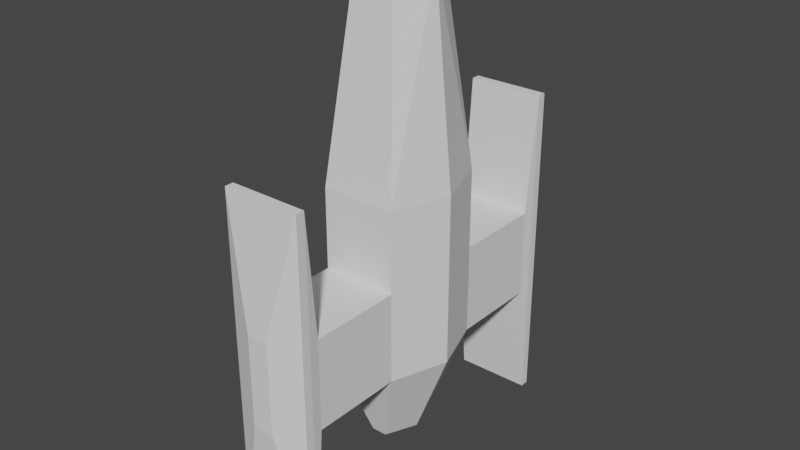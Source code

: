 # Source: PlayerShip.blend  (saved by Blender 3.3.6; exported with 4.5.12 LTS)
import bpy
from mathutils import Matrix  # noqa: F401  (used for matrix-valued properties, if any)

bpy.ops.wm.read_factory_settings(use_empty=True)
scene = bpy.context.scene
scene.name = 'Scene'

# ---- collections
col_collection = bpy.data.collections.new('Collection'); scene.collection.children.link(col_collection)

# ---- world
world_world = bpy.data.worlds.new('World'); scene.world = world_world
world_world.use_nodes = True; world_world.node_tree.nodes.clear()
_N = world_world.node_tree.nodes; _L = world_world.node_tree.links
n0 = _N.new('ShaderNodeOutputWorld'); n0.name = 'World Output'; n0.location = (300, 300)
n1 = _N.new('ShaderNodeBackground'); n1.name = 'Background'; n1.location = (10, 300)
n1.inputs[0].default_value = (0.05088, 0.05088, 0.05088, 1.0)
_L.new(n1.outputs[0], n0.inputs[0])
n0.is_active_output = True
world_world.color = (0.05088, 0.05088, 0.05088)
world_world.use_sun_shadow = False
world_world.sun_shadow_jitter_overblur = 0.0

# ---- meshes
me_cube = bpy.data.meshes.new('Cube')
me_cube.from_pydata([(-1.0, 0.0, -1.0), (-0.6559, 0.0, 2.505), (-0.6589, 1.0, -1.0), (-0.3473, 0.5698, 2.505), (1.0, 0.0, -1.0), (0.6559, 0.0, 2.505), (0.6589, 1.0, -1.0), (0.3473, 0.5698, 2.505), (-0.6589, 1.0, -2.411), (-1.0, 0.0, -2.411), (0.6589, 1.0, -2.411), (1.0, 0.0, -2.411), (-0.6589, 1.0, -4.009), (-1.0, 0.0, -4.009), (0.6589, 1.0, -4.009), (1.0, 0.0, -4.009), (-0.1363, 0.5516, -5.584), (-0.3743, 0.0, -5.584), (0.1363, 0.5516, -5.584), (0.3743, 0.0, -5.584), (0.6589, 2.617, -2.411), (-0.6589, 2.617, -2.411), (0.6589, 2.617, -4.009), (-0.6589, 2.617, -4.009), (0.6879, 2.812, -0.2737), (-0.6879, 2.812, -0.2737), (0.6879, 2.812, -6.146), (-0.6879, 2.812, -6.146), (0.6879, 2.966, -0.2737), (-0.6879, 2.966, -0.2737), (0.6879, 2.966, -6.146), (-0.6879, 2.966, -6.146), (0.1897, 3.183, -2.4), (-0.1897, 3.183, -2.4), (0.1897, 3.183, -4.02), (-0.1897, 3.183, -4.02)], [], [(0, 1, 3, 2), (2, 3, 7, 6), (6, 7, 5, 4), (4, 5, 1, 0), (4, 0, 9, 11), (7, 3, 1, 5), (9, 8, 12, 13), (2, 6, 10, 8), (0, 2, 8, 9), (6, 4, 11, 10), (15, 13, 17, 19), (11, 9, 13, 15), (14, 12, 23, 22), (10, 11, 15, 14), (16, 18, 19, 17), (12, 14, 18, 16), (14, 15, 19, 18), (13, 12, 16, 17), (20, 22, 26, 24), (8, 10, 20, 21), (12, 8, 21, 23), (10, 14, 22, 20), (26, 27, 31, 30), (22, 23, 27, 26), (23, 21, 25, 27), (21, 20, 24, 25), (31, 29, 33, 35), (27, 25, 29, 31), (25, 24, 28, 29), (24, 26, 30, 28), (33, 32, 34, 35), (29, 28, 32, 33), (28, 30, 34, 32), (30, 31, 35, 34)])
_uv = me_cube.uv_layers.new(name='UVMap')
_uv.uv.foreach_set('vector', [0.375, 0.0, 0.625, 0.0, 0.625, 0.25, 0.375, 0.25, 0.375, 0.25, 0.625, 0.25, 0.625, 0.5, 0.375, 0.5, 0.375, 0.5, 0.625, 0.5, 0.625, 0.75, 0.375, 0.75, 0.375, 0.75, 0.625, 0.75, 0.625, 1.0, 0.375, 1.0, 0.375, 0.75, 0.375, 1.0, 0.375, 1.0, 0.375, 0.75, 0.625, 0.5, 0.875, 0.5, 0.875, 0.75, 0.625, 0.75, 0.375, 0.0, 0.375, 0.25, 0.375, 0.25, 0.375, 0.0, 0.375, 0.25, 0.375, 0.5, 0.375, 0.5, 0.375, 0.25, 0.375, 0.0, 0.375, 0.25, 0.375, 0.25, 0.375, 0.0, 0.375, 0.5, 0.375, 0.75, 0.375, 0.75, 0.375, 0.5, 0.375, 0.75, 0.375, 1.0, 0.375, 1.0, 0.375, 0.75, 0.375, 0.75, 0.375, 1.0, 0.375, 1.0, 0.375, 0.75, 0.375, 0.5, 0.375, 0.25, 0.375, 0.25, 0.375, 0.5, 0.375, 0.5, 0.375, 0.75, 0.375, 0.75, 0.375, 0.5, 0.125, 0.5, 0.375, 0.5, 0.375, 0.75, 0.125, 0.75, 0.375, 0.25, 0.375, 0.5, 0.375, 0.5, 0.375, 0.25, 0.375, 0.5, 0.375, 0.75, 0.375, 0.75, 0.375, 0.5, 0.375, 0.0, 0.375, 0.25, 0.375, 0.25, 0.375, 0.0, 0.375, 0.5, 0.375, 0.5, 0.375, 0.5, 0.375, 0.5, 0.375, 0.25, 0.375, 0.5, 0.375, 0.5, 0.375, 0.25, 0.375, 0.25, 0.375, 0.25, 0.375, 0.25, 0.375, 0.25, 0.375, 0.5, 0.375, 0.5, 0.375, 0.5, 0.375, 0.5, 0.375, 0.5, 0.375, 0.25, 0.375, 0.25, 0.375, 0.5, 0.375, 0.5, 0.375, 0.25, 0.375, 0.25, 0.375, 0.5, 0.375, 0.25, 0.375, 0.25, 0.375, 0.25, 0.375, 0.25, 0.375, 0.25, 0.375, 0.5, 0.375, 0.5, 0.375, 0.25, 0.375, 0.25, 0.375, 0.25, 0.375, 0.25, 0.375, 0.25, 0.375, 0.25, 0.375, 0.25, 0.375, 0.25, 0.375, 0.25, 0.375, 0.25, 0.375, 0.5, 0.375, 0.5, 0.375, 0.25, 0.375, 0.5, 0.375, 0.5, 0.375, 0.5, 0.375, 0.5, 0.375, 0.25, 0.375, 0.5, 0.375, 0.5, 0.375, 0.25, 0.375, 0.25, 0.375, 0.5, 0.375, 0.5, 0.375, 0.25, 0.375, 0.5, 0.375, 0.5, 0.375, 0.5, 0.375, 0.5, 0.375, 0.5, 0.375, 0.25, 0.375, 0.25, 0.375, 0.5])
me_cube.update()

# ---- objects
ob_cube = bpy.data.objects.new('Cube', me_cube)

# ---- transforms, parenting, visibility, modifiers, constraints
ob_cube.location = (0.0, 0.0, 0.0)
_m = ob_cube.modifiers.new('Mirror', 'MIRROR')
_m.use_axis = (False, True, False)

# ---- collection membership
col_collection.objects.link(ob_cube)

# ---- scene / render settings (as saved in the file)
scene.frame_start = 1; scene.frame_end = 250; scene.frame_set(1)
scene.render.engine = 'BLENDER_EEVEE_NEXT'
scene.cycles.use_denoising = False
scene.cycles.sampling_pattern = 'TABULATED_SOBOL'
scene.cycles.use_light_tree = False
scene.view_settings.view_transform = 'Filmic'
bpy.context.view_layer.update()

# ---- added for rendering (the .blend has no active camera and no usable light): camera, sun
cam_auto = bpy.data.cameras.new('AutoCamera')
cam_auto.lens = 50.0
cam_auto.sensor_width = 36.0
cam_auto.clip_end = 1000.0
ob_auto_camera = bpy.data.objects.new('AutoCamera', cam_auto)
scene.collection.objects.link(ob_auto_camera)
ob_auto_camera.location = (10.1088, -12.1306, 6.26651)
ob_auto_camera.rotation_euler = (1.09748, -7.21219e-08, 0.694738)
scene.camera = ob_auto_camera
light_auto_sun = bpy.data.lights.new('AutoSun', 'SUN')
light_auto_sun.energy = 3.0
light_auto_sun.angle = 0.0523599
ob_auto_sun = bpy.data.objects.new('AutoSun', light_auto_sun)
scene.collection.objects.link(ob_auto_sun)
ob_auto_sun.rotation_euler = (0.872665, 0.174533, 0.523599)
bpy.context.view_layer.update()
